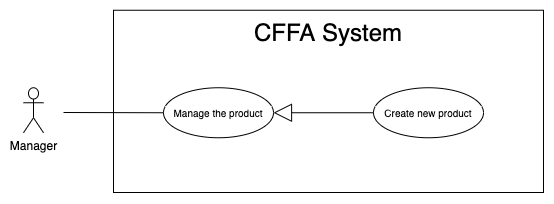

The diagram above was exported from draw.io. Its source (the exported page's mxGraphModel, read from the mxfile embedded in the PNG):
<mxGraphModel dx="946" dy="1715" grid="1" gridSize="10" guides="1" tooltips="1" connect="1" arrows="1" fold="1" page="1" pageScale="1" pageWidth="850" pageHeight="1100" math="0" shadow="0">
  <root>
    <mxCell id="xyp_w9aWcfBoY_PCvAfg-0" />
    <mxCell id="xyp_w9aWcfBoY_PCvAfg-1" parent="xyp_w9aWcfBoY_PCvAfg-0" />
    <mxCell id="xyp_w9aWcfBoY_PCvAfg-2" value="" style="rounded=0;whiteSpace=wrap;html=1;" vertex="1" parent="xyp_w9aWcfBoY_PCvAfg-1">
      <mxGeometry x="140" y="-1072.25" width="430" height="182.25" as="geometry" />
    </mxCell>
    <mxCell id="xyp_w9aWcfBoY_PCvAfg-3" value="&lt;span style=&quot;font-size: 24px&quot;&gt;CFFA System&lt;/span&gt;" style="text;html=1;strokeColor=none;fillColor=none;align=center;verticalAlign=middle;whiteSpace=wrap;rounded=0;" vertex="1" parent="xyp_w9aWcfBoY_PCvAfg-1">
      <mxGeometry x="190" y="-1060" width="330" height="20" as="geometry" />
    </mxCell>
    <mxCell id="xyp_w9aWcfBoY_PCvAfg-4" value="Manager" style="shape=umlActor;verticalLabelPosition=bottom;verticalAlign=top;html=1;outlineConnect=0;" vertex="1" parent="xyp_w9aWcfBoY_PCvAfg-1">
      <mxGeometry x="50" y="-994.75" width="20" height="45" as="geometry" />
    </mxCell>
    <mxCell id="xyp_w9aWcfBoY_PCvAfg-5" value="&lt;font style=&quot;font-size: 10px&quot;&gt;Manage the product&lt;br&gt;&lt;/font&gt;" style="ellipse;whiteSpace=wrap;html=1;fillColor=#ffffff;gradientColor=none;" vertex="1" parent="xyp_w9aWcfBoY_PCvAfg-1">
      <mxGeometry x="190" y="-994.75" width="110" height="50" as="geometry" />
    </mxCell>
    <mxCell id="xyp_w9aWcfBoY_PCvAfg-6" value="" style="endArrow=none;html=1;rounded=0;exitX=0;exitY=0.5;exitDx=0;exitDy=0;" edge="1" parent="xyp_w9aWcfBoY_PCvAfg-1" source="xyp_w9aWcfBoY_PCvAfg-5">
      <mxGeometry relative="1" as="geometry">
        <mxPoint x="631" y="-872.5" as="sourcePoint" />
        <mxPoint x="90" y="-970" as="targetPoint" />
      </mxGeometry>
    </mxCell>
    <mxCell id="xyp_w9aWcfBoY_PCvAfg-7" value="" style="endArrow=block;endSize=16;endFill=0;html=1;exitX=0;exitY=0.5;exitDx=0;exitDy=0;" edge="1" parent="xyp_w9aWcfBoY_PCvAfg-1" source="xyp_w9aWcfBoY_PCvAfg-8" target="xyp_w9aWcfBoY_PCvAfg-5">
      <mxGeometry width="160" relative="1" as="geometry">
        <mxPoint x="400" y="-972.25" as="sourcePoint" />
        <mxPoint x="270.03999999999996" y="-688.1379999999999" as="targetPoint" />
      </mxGeometry>
    </mxCell>
    <mxCell id="xyp_w9aWcfBoY_PCvAfg-8" value="&lt;font style=&quot;font-size: 10px&quot;&gt;Create new product&lt;/font&gt;" style="ellipse;whiteSpace=wrap;html=1;fillColor=#ffffff;gradientColor=none;" vertex="1" parent="xyp_w9aWcfBoY_PCvAfg-1">
      <mxGeometry x="400" y="-994.75" width="110" height="50" as="geometry" />
    </mxCell>
  </root>
</mxGraphModel>